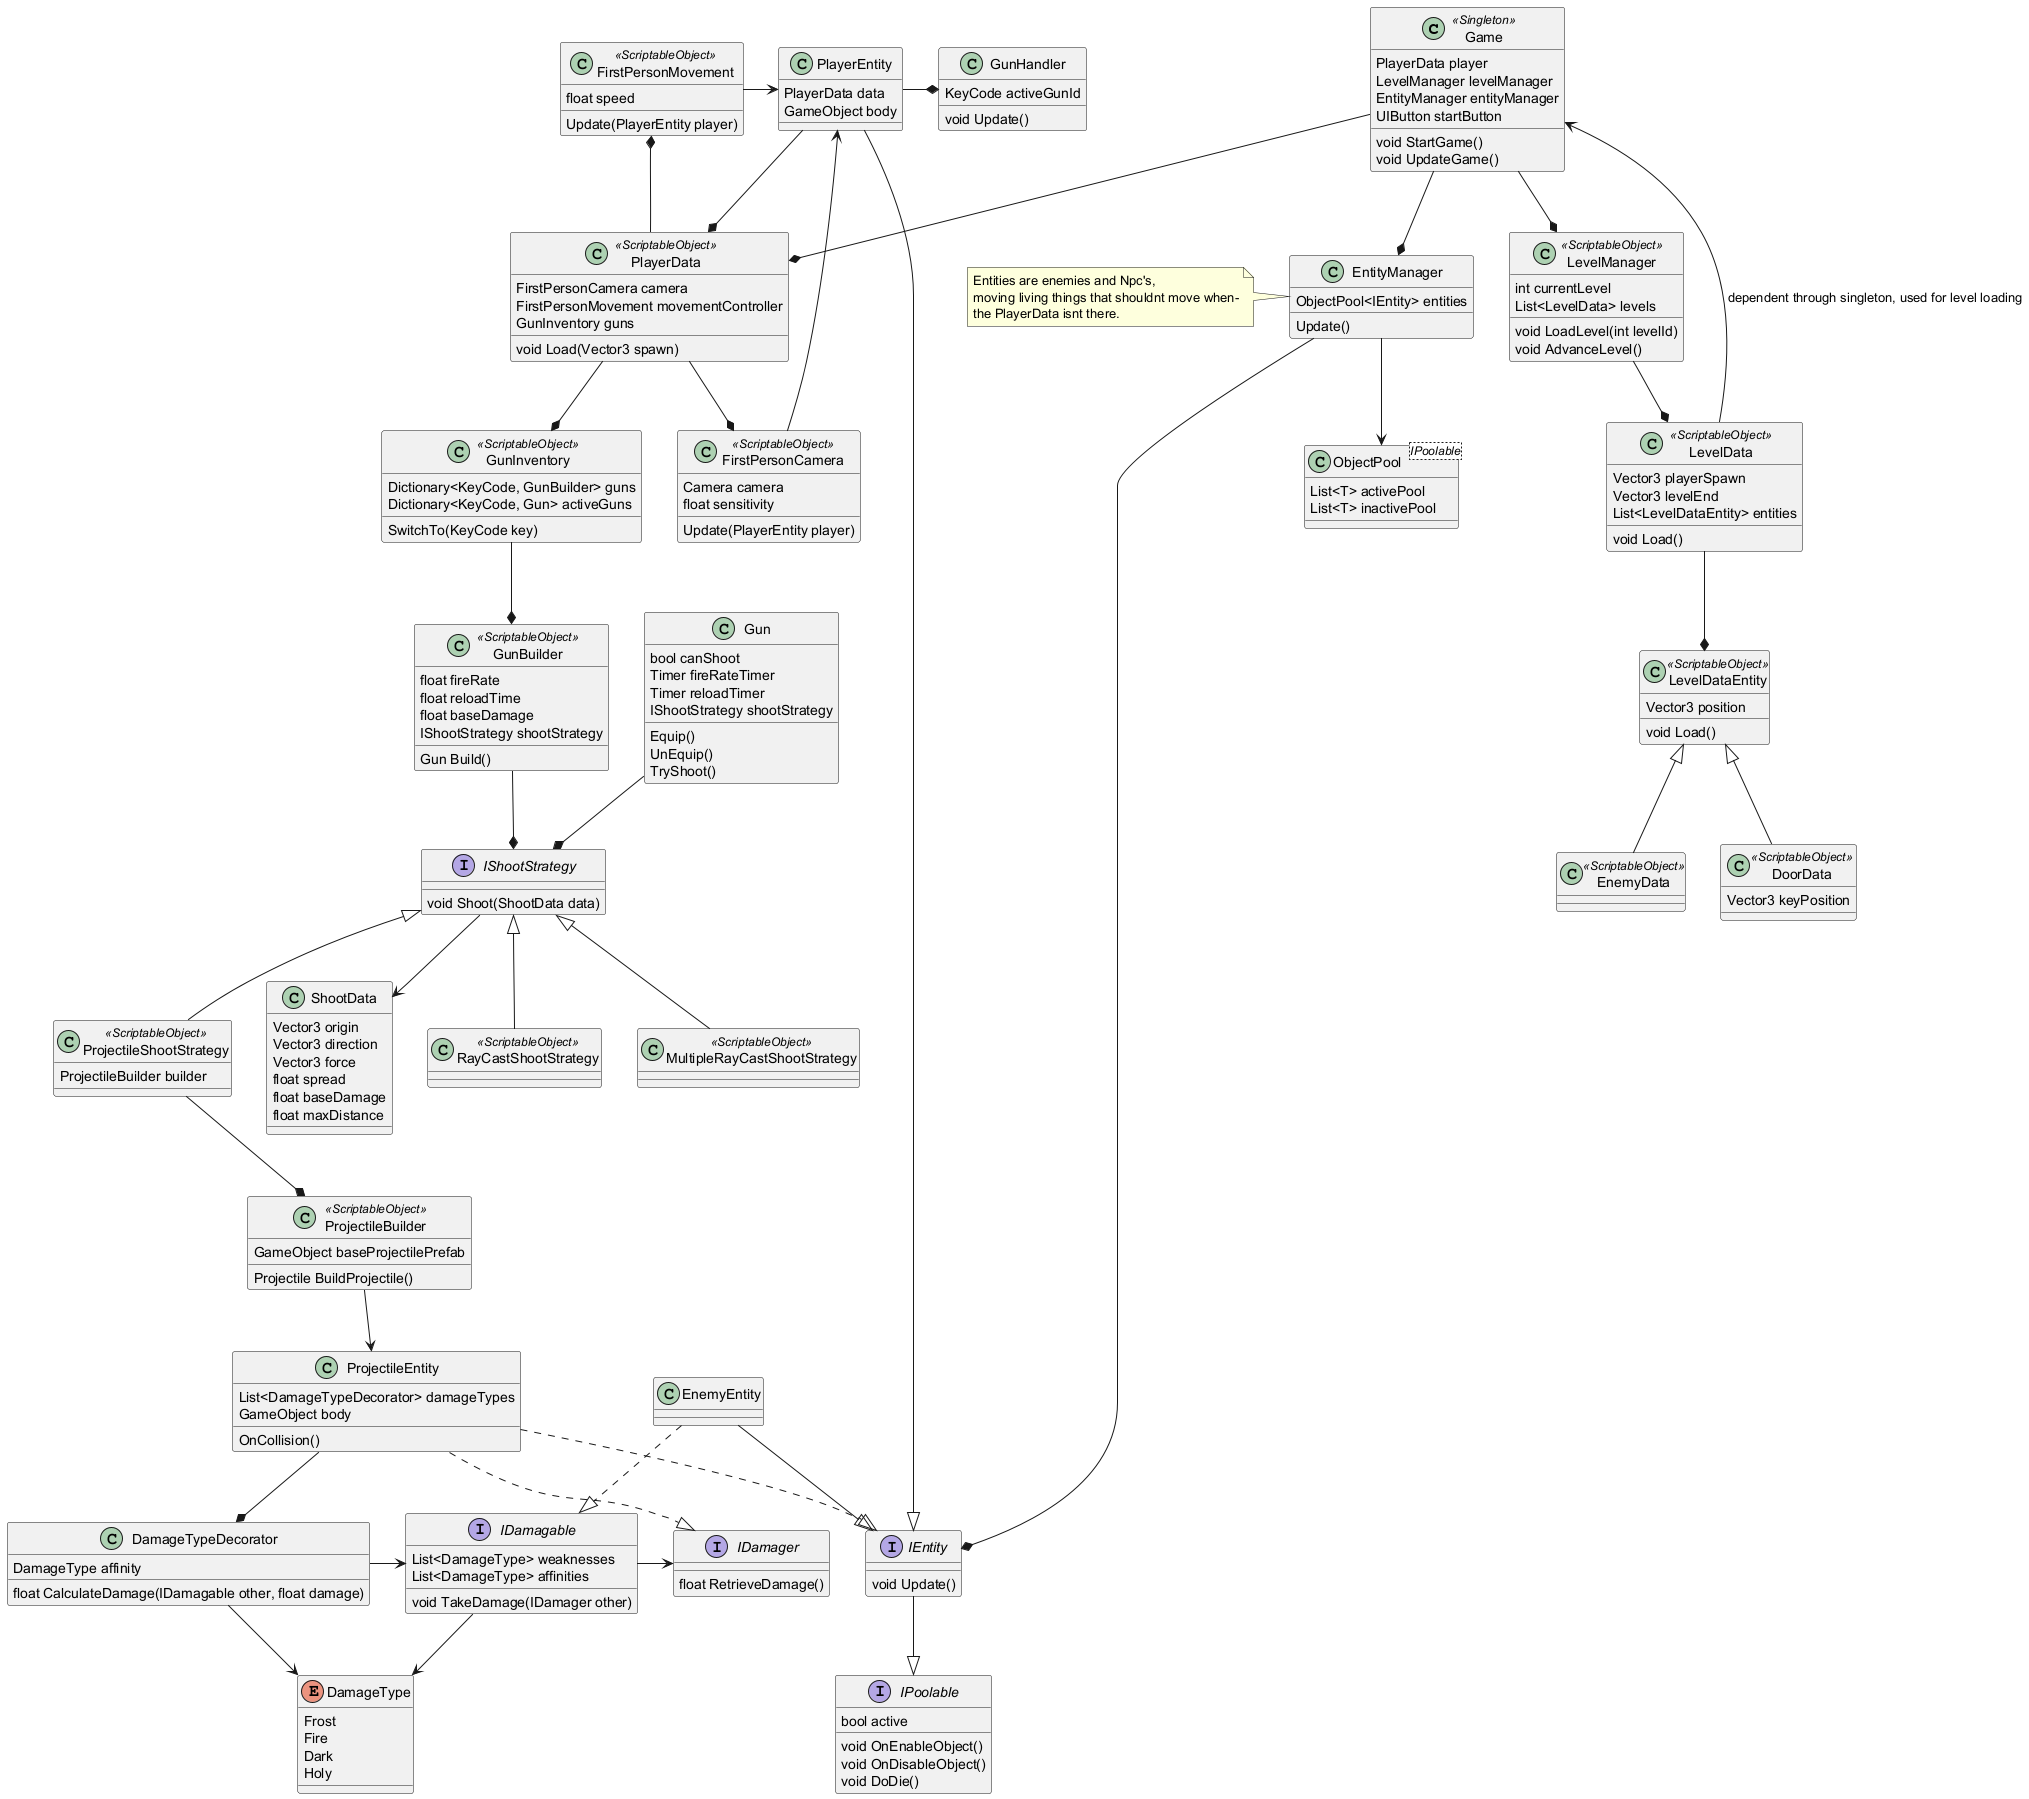

The diagram above was rendered by PlantUML. Its source (embedded in the PNG):
@startuml

Class Game << Singleton >>
Game : PlayerData player
Game : LevelManager levelManager
Game : EntityManager entityManager
Game : UIButton startButton
Game : void StartGame()
Game : void UpdateGame()
Game --* PlayerData
Game --* LevelManager
Game --* EntityManager

Class PlayerData <<ScriptableObject>>
PlayerData : FirstPersonCamera camera
PlayerData : FirstPersonMovement movementController
PlayerData : GunInventory guns
PlayerData : void Load(Vector3 spawn)
PlayerData --* FirstPersonMovement
PlayerData --* FirstPersonCamera 
PlayerData --* GunInventory 

Class FirstPersonMovement <<ScriptableObject>>
FirstPersonMovement : float speed
FirstPersonMovement : Update(PlayerEntity player)
FirstPersonMovement -> PlayerEntity

Class FirstPersonCamera <<ScriptableObject>>
FirstPersonCamera : Camera camera
FirstPersonCamera : float sensitivity
FirstPersonCamera : Update(PlayerEntity player)
FirstPersonCamera -> PlayerEntity

Class GunHandler
GunHandler : KeyCode activeGunId
GunHandler : void Update()
PlayerEntity -* GunHandler

Class GunInventory <<ScriptableObject>>
GunInventory : Dictionary<KeyCode, GunBuilder> guns
GunInventory : Dictionary<KeyCode, Gun> activeGuns
GunInventory : SwitchTo(KeyCode key)
GunInventory --* GunBuilder

Class GunBuilder <<ScriptableObject>>
GunBuilder : float fireRate
GunBuilder : float reloadTime
GunBuilder : float baseDamage
GunBuilder : IShootStrategy shootStrategy
GunBuilder : Gun Build()
GunBuilder --* IShootStrategy

Class Gun
Gun : bool canShoot
Gun : Timer fireRateTimer
Gun : Timer reloadTimer
Gun : IShootStrategy shootStrategy
Gun : Equip()
Gun : UnEquip()
Gun : TryShoot()
Gun --* IShootStrategy

Interface IShootStrategy
IShootStrategy : void Shoot(ShootData data)
IShootStrategy --> ShootData

class RayCastShootStrategy <<ScriptableObject>>
IShootStrategy <|-- RayCastShootStrategy

class MultipleRayCastShootStrategy <<ScriptableObject>>
IShootStrategy <|-- MultipleRayCastShootStrategy

class ProjectileShootStrategy <<ScriptableObject>>
ProjectileShootStrategy : ProjectileBuilder builder
ProjectileShootStrategy --* ProjectileBuilder
IShootStrategy <|-- ProjectileShootStrategy

Class ShootData
ShootData : Vector3 origin
ShootData : Vector3 direction
ShootData : Vector3 force
ShootData : float spread
ShootData : float baseDamage
ShootData : float maxDistance

Class ProjectileBuilder <<ScriptableObject>>
ProjectileBuilder : GameObject baseProjectilePrefab
ProjectileBuilder : Projectile BuildProjectile()
ProjectileBuilder --> ProjectileEntity

Class ProjectileEntity
ProjectileEntity : List<DamageTypeDecorator> damageTypes
ProjectileEntity : GameObject body
ProjectileEntity : OnCollision()
ProjectileEntity --* DamageTypeDecorator
ProjectileEntity ..|> IDamager
ProjectileEntity ..|> IEntity

Class DamageTypeDecorator
DamageTypeDecorator : DamageType affinity
DamageTypeDecorator : float CalculateDamage(IDamagable other, float damage)
DamageType <-- DamageTypeDecorator
DamageTypeDecorator -> IDamagable

Enum DamageType{
 Frost
 Fire
 Dark
 Holy
}

Interface IDamager
IDamager : float RetrieveDamage()

Interface IDamagable
IDamagable : List<DamageType> weaknesses
IDamagable : List<DamageType> affinities
IDamagable : void TakeDamage(IDamager other)
IDamagable -> IDamager
IDamagable -> DamageType

Class LevelManager <<ScriptableObject>>
LevelManager : int currentLevel
LevelManager : List<LevelData> levels
LevelManager : void LoadLevel(int levelId)
LevelManager : void AdvanceLevel()
LevelManager --* LevelData

Class LevelData <<ScriptableObject>>
LevelData : Vector3 playerSpawn
LevelData : Vector3 levelEnd
LevelData : List<LevelDataEntity> entities
LevelData : void Load()
LevelData --* LevelDataEntity
LevelData --> Game : dependent through singleton, used for level loading

Class LevelDataEntity <<ScriptableObject>>
LevelDataEntity : Vector3 position
LevelDataEntity : void Load()

Class EnemyData <<ScriptableObject>>
LevelDataEntity <|-- EnemyData 

Class DoorData <<ScriptableObject>>
DoorData : Vector3 keyPosition
LevelDataEntity <|-- DoorData 

Class EntityManager
EntityManager : ObjectPool<IEntity> entities
EntityManager : Update()
EntityManager --> ObjectPool
EntityManager --* IEntity
note left of EntityManager : Entities are enemies and Npc's,\nmoving living things that shouldnt move when-\nthe PlayerData isnt there.

Class PlayerEntity
PlayerEntity : PlayerData data
PlayerEntity : GameObject body
PlayerEntity --* PlayerData
PlayerEntity --|> IEntity

Class EnemyEntity
EnemyEntity --|> IEntity
EnemyEntity ..|> IDamagable

Interface IEntity
IEntity : void Update()
IEntity --|> IPoolable

class ObjectPool<IPoolable>{
 List<T> activePool
 List<T> inactivePool
}
interface IPoolable{
 bool active
 void OnEnableObject()
 void OnDisableObject()
 void DoDie()
}

@enduml